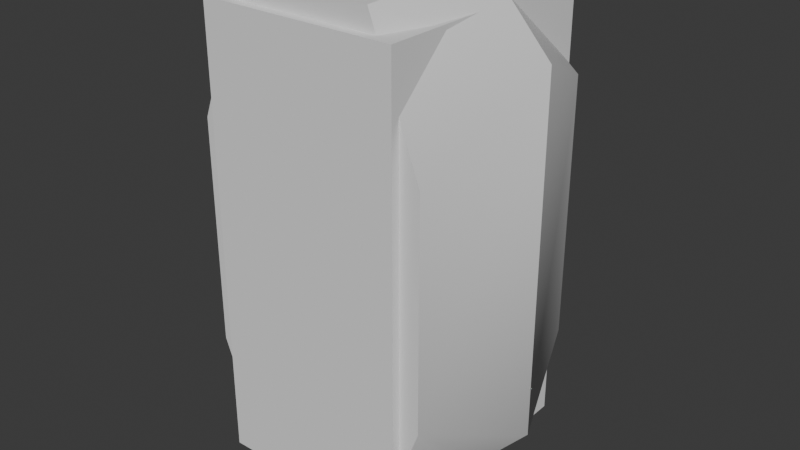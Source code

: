 # Source: FTE-1_Drain_Valve_KSP2_Re-Design_Low_Poly.blend  (saved by Blender 4.4.32; exported with 4.5.12 LTS)
import bpy
from mathutils import Matrix  # noqa: F401  (used for matrix-valued properties, if any)

bpy.ops.wm.read_factory_settings(use_empty=True)
scene = bpy.context.scene
scene.name = 'Scene'

# ---- collections
col_collection = bpy.data.collections.new('Collection'); scene.collection.children.link(col_collection)

# ---- materials (node trees are filled in below, after node groups)
mat_fte_1_drain_valve__material = bpy.data.materials.new('FTE-1 Drain Valve _material')

# ---- material node trees
mat_fte_1_drain_valve__material.use_nodes = True; mat_fte_1_drain_valve__material.node_tree.nodes.clear()
_N = mat_fte_1_drain_valve__material.node_tree.nodes; _L = mat_fte_1_drain_valve__material.node_tree.links
n0 = _N.new('ShaderNodeBsdfPrincipled'); n0.name = 'Principled BSDF'; n0.location = (10, 300)
n1 = _N.new('ShaderNodeOutputMaterial'); n1.name = 'Material Output'; n1.location = (300, 300)
_L.new(n0.outputs[0], n1.inputs[0])
n1.is_active_output = True

# ---- world
world_world = bpy.data.worlds.new('World'); scene.world = world_world
world_world.use_nodes = True; world_world.node_tree.nodes.clear()
_N = world_world.node_tree.nodes; _L = world_world.node_tree.links
n0 = _N.new('ShaderNodeOutputWorld'); n0.name = 'World Output'; n0.location = (300, 300)
n1 = _N.new('ShaderNodeBackground'); n1.name = 'Background'; n1.location = (10, 300)
n1.inputs[0].default_value = (0.05088, 0.05088, 0.05088, 1.0)
_L.new(n1.outputs[0], n0.inputs[0])
n0.is_active_output = True
world_world.color = (0.05088, 0.05088, 0.05088)
world_world.sun_shadow_jitter_overblur = 0.0

# ---- meshes
me_fte_1_drain_valve__lpmesh = bpy.data.meshes.new('FTE-1 Drain Valve _LPmesh')
me_fte_1_drain_valve__lpmesh.from_pydata([(-0.07018, 0.01863, 0.05461), (-0.09781, 0.01863, 0.02959), (-0.07018, 0.01863, -0.05461), (0.09781, 0.01863, 0.02959), (0.05218, 0.06103, 0.03935), (0.09781, 0.01863, -0.02959), (0.05218, 0.06103, -0.03935), (-0.05218, 0.06103, 0.03935), (-0.09781, 0.01863, -0.02959), (-0.05218, 0.06103, -0.03935), (0.04374, -0.03398, 0.04571), (-0.09528, -0.03398, 0.02645), (-0.04374, -0.03398, 0.04571), (0.07018, 0.01863, 0.0546), (0.09528, -0.03398, 0.02645), (0.04374, -0.03398, -0.04571), (0.09528, -0.03398, -0.02645), (0.07018, 0.01863, -0.0546), (-0.04374, -0.03398, -0.04571), (-0.09528, -0.03398, -0.02645)], [], [(3, 4, 13), (3, 16, 5), (18, 15, 12), (7, 1, 0), (17, 6, 5), (8, 9, 2), (19, 1, 8), (2, 6, 17), (1, 9, 8), (15, 2, 17), (15, 16, 14), (3, 5, 6), (13, 7, 0), (12, 11, 19), (14, 10, 15), (10, 12, 15), (10, 13, 0), (4, 9, 7), (1, 11, 0), (11, 12, 0), (3, 14, 16), (19, 11, 1), (3, 13, 10), (14, 3, 10), (10, 0, 12), (2, 9, 6), (15, 18, 2), (5, 16, 15), (17, 5, 15), (4, 6, 9), (2, 18, 8), (18, 19, 8), (3, 6, 4), (13, 4, 7), (1, 7, 9), (19, 18, 12)])
me_fte_1_drain_valve__lpmesh.polygons.foreach_set('use_smooth', [True] * 36)
_k = set([(0, 1), (0, 13), (1, 7), (1, 8), (1, 11), (2, 8), (2, 17), (3, 4), (3, 5), (3, 13), (3, 14), (4, 6), (4, 7), (5, 6), (5, 16), (5, 17), (6, 9), (7, 9), (8, 9), (8, 19), (10, 12), (10, 14), (11, 12), (11, 19), (14, 16), (15, 16), (15, 18), (18, 19)])
me_fte_1_drain_valve__lpmesh.attributes.new('sharp_edge', 'BOOLEAN', 'EDGE').data.foreach_set('value', [ (min(e.vertices), max(e.vertices)) in _k for e in me_fte_1_drain_valve__lpmesh.edges])
_uv = me_fte_1_drain_valve__lpmesh.uv_layers.new(name='UVMap')
_uv.uv.foreach_set('vector', [0.3819, 0.7671, 0.2642, 0.5881, 0.3813, 0.6585, 0.3818, 0.7675, 0.5277, 0.9872, 0.3818, 0.9995, 0.9998, 0.2023, 0.9998, 0.5452, 0.7466, 0.2023, 0.2642, 0.179, 0.3819, 0.0002111, 0.3813, 0.1083, 0.119, 0.1086, 0.0002111, 0.1791, 0.1166, 0.0002111, 0.1166, 0.7671, 0.0002111, 0.5882, 0.119, 0.6588, 0.7466, 0.9674, 0.8925, 0.7477, 0.8925, 0.9797, 0.119, 0.6588, 0.0002111, 0.1791, 0.119, 0.1086, 0.5552, 0.7671, 0.7461, 0.5882, 0.7191, 0.7671, 0.2638, 0.2122, 0.119, 0.6588, 0.119, 0.1086, 0.9998, 0.5452, 0.9464, 0.7473, 0.7999, 0.7473, 0.5552, 0.0002111, 0.7191, 0.0002111, 0.7461, 0.1791, 0.3813, 0.6585, 0.2642, 0.179, 0.3813, 0.1083, 0.7466, 0.2023, 0.7999, 0.0002111, 0.9464, 0.0002111, 0.7999, 0.7473, 0.7466, 0.5452, 0.9998, 0.5452, 0.7466, 0.5452, 0.7466, 0.2023, 0.9998, 0.5452, 0.5273, 0.5549, 0.3813, 0.6585, 0.3813, 0.1083, 0.5281, 0.1791, 0.7461, 0.5882, 0.5281, 0.5882, 0.3819, 0.0002111, 0.5277, 0.01016, 0.3813, 0.1083, 0.5277, 0.01016, 0.5273, 0.212, 0.3813, 0.1083, 0.3818, 0.7675, 0.5277, 0.7798, 0.5277, 0.9872, 0.7466, 0.9674, 0.7466, 0.76, 0.8925, 0.7477, 0.3819, 0.7671, 0.3813, 0.6585, 0.5273, 0.5549, 0.5277, 0.7572, 0.3819, 0.7671, 0.5273, 0.5549, 0.5273, 0.5549, 0.3813, 0.1083, 0.5273, 0.212, 0.119, 0.6588, 0.0002111, 0.5882, 0.0002111, 0.1791, 0.2638, 0.2122, 0.2638, 0.5551, 0.119, 0.6588, 0.1166, 0.0002111, 0.262, 0.01013, 0.2638, 0.2122, 0.119, 0.1086, 0.1166, 0.0002111, 0.2638, 0.2122, 0.5281, 0.1791, 0.7461, 0.1791, 0.7461, 0.5882, 0.119, 0.6588, 0.2638, 0.5551, 0.1166, 0.7671, 0.2638, 0.5551, 0.262, 0.7572, 0.1166, 0.7671, 0.5552, 0.0002111, 0.7461, 0.1791, 0.5281, 0.1791, 0.3813, 0.6585, 0.2642, 0.5881, 0.2642, 0.179, 0.5552, 0.7671, 0.5281, 0.5882, 0.7461, 0.5882, 0.9464, 0.0002111, 0.9998, 0.2023, 0.7466, 0.2023])
_ca = me_fte_1_drain_valve__lpmesh.color_attributes.new('∧default', 'FLOAT_COLOR', 'POINT')
_ca.data.foreach_set('color', [1.0, 1.0, 1.0, 1.0, 1.0, 1.0, 1.0, 1.0, 1.0, 1.0, 1.0, 1.0, 1.0, 1.0, 1.0, 1.0, 1.0, 1.0, 1.0, 1.0, 1.0, 1.0, 1.0, 1.0, 1.0, 1.0, 1.0, 1.0, 1.0, 1.0, 1.0, 1.0, 1.0, 1.0, 1.0, 1.0, 1.0, 1.0, 1.0, 1.0, 1.0, 1.0, 1.0, 1.0, 1.0, 1.0, 1.0, 1.0, 1.0, 1.0, 1.0, 1.0, 1.0, 1.0, 1.0, 1.0, 1.0, 1.0, 1.0, 1.0, 1.0, 1.0, 1.0, 1.0, 1.0, 1.0, 1.0, 1.0, 1.0, 1.0, 1.0, 1.0, 1.0, 1.0, 1.0, 1.0, 1.0, 1.0, 1.0, 1.0])
me_fte_1_drain_valve__lpmesh.materials.append(mat_fte_1_drain_valve__material)
me_fte_1_drain_valve__lpmesh.update()
me_cube = bpy.data.meshes.new('Cube')
me_cube.from_pydata([(-0.4353, -0.6546, -1.0), (-0.4353, -0.6546, 1.0), (-0.4353, 0.4287, -1.0), (-0.4353, 0.4287, 1.0), (0.4486, -0.6546, -1.0), (0.4486, -0.6546, 1.0), (0.4486, 0.4287, -1.0), (0.4486, 0.4287, 1.0)], [], [(0, 1, 3, 2), (2, 3, 7, 6), (6, 7, 5, 4), (4, 5, 1, 0), (2, 6, 4, 0), (7, 3, 1, 5)])
_uv = me_cube.uv_layers.new(name='UVMap')
_uv.uv.foreach_set('vector', [0.375, 0.0, 0.625, 0.0, 0.625, 0.25, 0.375, 0.25, 0.375, 0.25, 0.625, 0.25, 0.625, 0.5, 0.375, 0.5, 0.375, 0.5, 0.625, 0.5, 0.625, 0.75, 0.375, 0.75, 0.375, 0.75, 0.625, 0.75, 0.625, 1.0, 0.375, 1.0, 0.125, 0.5, 0.375, 0.5, 0.375, 0.75, 0.125, 0.75, 0.625, 0.5, 0.875, 0.5, 0.875, 0.75, 0.625, 0.75])
me_cube.update()

# ---- objects
ob_fte_1_drain_valve__low = bpy.data.objects.new('FTE-1 Drain Valve _low', me_fte_1_drain_valve__lpmesh)
ob_col = bpy.data.objects.new('col', me_cube)

# ---- transforms, parenting, visibility, modifiers, constraints
ob_fte_1_drain_valve__low.location = (0.0, 0.0, 0.0)
ob_fte_1_drain_valve__low.rotation_mode = 'QUATERNION'
ob_fte_1_drain_valve__low.rotation_quaternion = (-0.7071, 1.49e-07, -0.7071, -1.49e-07)
ob_col.location = (0.0, 0.0, 0.0)
ob_col.scale = (-0.08695, -0.08695, -0.08695)

# ---- collection membership
col_collection.objects.link(ob_fte_1_drain_valve__low)
col_collection.objects.link(ob_col)

# ---- scene / render settings (as saved in the file)
scene.frame_start = 1; scene.frame_end = 250; scene.frame_set(0)
scene.render.engine = 'BLENDER_EEVEE_NEXT'
bpy.context.view_layer.update()

# ---- added for rendering (the .blend has no active camera and no usable light): camera, sun
cam_auto = bpy.data.cameras.new('AutoCamera')
cam_auto.lens = 50.0
cam_auto.sensor_width = 36.0
cam_auto.clip_end = 1000.0
ob_auto_camera = bpy.data.objects.new('AutoCamera', cam_auto)
scene.collection.objects.link(ob_auto_camera)
ob_auto_camera.location = (0.226371, -0.259769, 0.181097)
ob_auto_camera.rotation_euler = (1.09748, -7.21219e-08, 0.694738)
scene.camera = ob_auto_camera
light_auto_sun = bpy.data.lights.new('AutoSun', 'SUN')
light_auto_sun.energy = 3.0
light_auto_sun.angle = 0.0523599
ob_auto_sun = bpy.data.objects.new('AutoSun', light_auto_sun)
scene.collection.objects.link(ob_auto_sun)
ob_auto_sun.rotation_euler = (0.872665, 0.174533, 0.523599)
bpy.context.view_layer.update()
